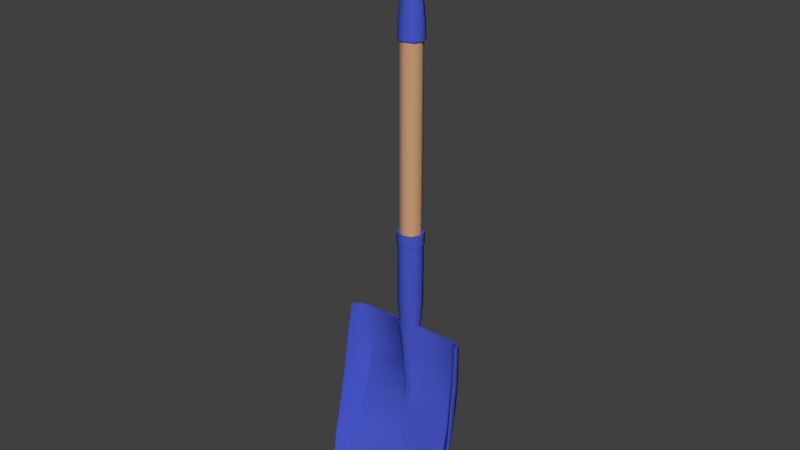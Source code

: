 # Source: shovel-1.blend  (saved by Blender 2.79.0; exported with 4.5.12 LTS)
import bpy
from mathutils import Matrix  # noqa: F401  (used for matrix-valued properties, if any)

bpy.ops.wm.read_factory_settings(use_empty=True)
scene = bpy.context.scene
scene.name = 'Scene'

# ---- collections
col_collection_1 = bpy.data.collections.new('Collection 1'); scene.collection.children.link(col_collection_1)

# ---- materials (node trees are filled in below, after node groups)
mat_shovel_steel = bpy.data.materials.new('Shovel Steel')
mat_shovel_steel.alpha_threshold = 0.0
mat_shovel_steel.use_transparent_shadow = False
mat_shovel_steel.diffuse_color = (0.06503, 0.0968, 0.5705, 1.0)
mat_shovel_steel.roughness = 0.5
mat_shovel_steel.specular_intensity = 0.2194
mat_shovel_steel.line_color = (0.0, 0.0, 0.0, 1.0)
mat_shovel_wood = bpy.data.materials.new('Shovel Wood')
mat_shovel_wood.alpha_threshold = 0.0
mat_shovel_wood.use_transparent_shadow = False
mat_shovel_wood.diffuse_color = (0.6038, 0.347, 0.1921, 1.0)
mat_shovel_wood.roughness = 0.5
mat_shovel_wood.specular_intensity = 1.0

# ---- material node trees

# ---- world
world_world = bpy.data.worlds.new('World'); scene.world = world_world
world_world.color = (0.05088, 0.05088, 0.05088)
world_world.use_sun_shadow = False
world_world.sun_shadow_jitter_overblur = 0.0
world_world.cycles.sampling_method = 'MANUAL'

# ---- meshes
me_cube = bpy.data.meshes.new('Cube')
me_cube.from_pydata([(0.0, -0.08964, 0.006595), (0.0, -0.01653, 0.502), (0.15, -0.08964, 0.006595), (0.1283, 0.008428, 0.4969), (0.1662, -0.08964, 0.006595), (0.1534, 0.00435, 0.4977), (0.1799, -0.09867, 0.008431), (0.1671, -0.02161, 0.503), (0.0, -0.04386, 0.1167), (0.0, 0.003817, 0.2445), (0.0, -0.007736, 0.3938), (0.1315, 0.0141, 0.392), (0.1384, -0.005494, 0.2505), (0.1445, -0.04767, 0.1203), (0.1564, 0.001711, 0.3948), (0.1607, -0.02272, 0.254), (0.1648, -0.05783, 0.1223), (0.1735, -0.03214, 0.4015), (0.1778, -0.05373, 0.2603), (0.1816, -0.0784, 0.1266), (0.0, -0.09613, 0.007672), (0.0, -0.02301, 0.503), (0.147, -0.09613, 0.007672), (0.1253, 0.001942, 0.498), (0.1647, -0.09392, 0.007224), (0.1519, -0.002137, 0.4988), (0.1769, -0.1052, 0.009508), (0.1641, -0.0281, 0.5041), (0.0, -0.05035, 0.1178), (0.0, -0.00267, 0.2456), (0.0, -0.01422, 0.3948), (0.1285, 0.007617, 0.3931), (0.1354, -0.01198, 0.2516), (0.1414, -0.05416, 0.1214), (0.1544, -0.004765, 0.3958), (0.158, -0.03742, 0.2568), (0.1624, -0.06588, 0.1238), (0.1706, -0.04023, 0.4028), (0.1748, -0.06022, 0.2614), (0.1785, -0.08489, 0.1277), (0.01967, -0.008564, 0.5003), (0.005559, -0.08964, 0.006595), (0.006559, -0.04404, 0.1167), (0.0113, 0.003073, 0.2447), (0.0116, -0.00132, 0.3925), (0.02069, -0.01499, 0.5014), (0.005442, -0.09613, 0.007672), (0.006422, -0.05053, 0.1178), (0.01106, -0.003414, 0.2458), (0.01272, -0.007719, 0.3935), (0.03176, -0.08964, 0.006595), (0.03112, -0.09613, 0.007672), (0.02906, 0.01048, 0.4965), (0.0208, -0.04431, 0.1168), (0.02158, 0.002419, 0.2449), (0.01947, 0.01713, 0.3887), (0.02998, 0.004022, 0.4975), (0.02037, -0.0508, 0.1179), (0.02119, -0.004068, 0.2459), (0.02053, 0.01071, 0.3898), (0.0, 0.002349, 0.3178), (0.1338, 0.007258, 0.3209), (0.1575, -0.006324, 0.3237), (0.1745, -0.04357, 0.3313), (0.0, -0.004138, 0.3189), (0.1308, 0.000771, 0.322), (0.1551, -0.01561, 0.3253), (0.1715, -0.05006, 0.3323), (0.01203, -0.001548, 0.3184), (0.01164, 0.004898, 0.3173), (0.0202, 0.01308, 0.316), (0.02042, 0.006623, 0.317), (0.0, -0.01515, 0.185), (0.1401, -0.0218, 0.1904), (0.1616, -0.03655, 0.1934), (0.1786, -0.06525, 0.1992), (0.0, -0.02163, 0.186), (0.1372, -0.02829, 0.1915), (0.1591, -0.04881, 0.1957), (0.1756, -0.07173, 0.2003), (0.008551, -0.02208, 0.1861), (0.008733, -0.01559, 0.1851), (0.01986, -0.01606, 0.1851), (0.01945, -0.02255, 0.1862), (0.0, 0.03431, 0.7398), (0.0, 0.03431, 1.243), (0.01988, 0.02617, 0.7398), (0.01988, 0.02617, 1.243), (0.02802, 0.006531, 0.7398), (0.02802, 0.006531, 1.243), (0.01988, -0.01311, 0.7398), (0.01988, -0.01311, 1.243), (0.0, -0.02125, 0.7398), (0.0, -0.02125, 1.243), (0.0, 0.03803, 1.229), (0.02393, 0.0288, 1.229), (0.03316, 0.006531, 1.229), (0.02393, -0.01574, 1.229), (0.0, -0.02497, 1.229), (0.0, 0.03494, 1.274), (0.02387, 0.02662, 1.27), (0.033, 0.006531, 1.269), (0.02387, -0.01356, 1.27), (0.0, -0.02188, 1.274), (0.0, -0.01963, 1.359), (0.0, -0.01197, 1.342), (0.0, 0.00652, 1.334), (0.0, 0.02501, 1.342), (0.0, 0.03267, 1.359), (0.0, 0.00652, 1.363), (0.02233, -0.01963, 1.375), (0.03256, -0.01197, 1.361), (0.03697, 0.00652, 1.354), (0.03256, 0.02501, 1.361), (0.02233, 0.03267, 1.375), (0.02007, 0.00652, 1.378), (0.04633, -0.01963, 1.398), (0.05645, -0.01197, 1.384), (0.06081, 0.00652, 1.377), (0.05645, 0.02501, 1.384), (0.04633, 0.03267, 1.398), (0.04409, 0.00652, 1.401), (0.0663, -0.01963, 1.428), (0.08269, -0.01197, 1.421), (0.08975, 0.00652, 1.418), (0.08269, 0.02501, 1.421), (0.0663, 0.03267, 1.428), (0.06269, 0.00652, 1.429), (0.07824, -0.01963, 1.482), (0.09597, -0.01197, 1.481), (0.1036, 0.00652, 1.481), (0.09597, 0.02501, 1.481), (0.07824, 0.03267, 1.482), (0.07433, 0.00652, 1.482), (0.0777, -0.02349, 1.531), (0.09804, -0.0147, 1.53), (0.1068, 0.00652, 1.529), (0.09804, 0.02774, 1.53), (0.0777, 0.03653, 1.531), (0.07321, 0.00652, 1.531), (0.0, 0.03179, 1.52), (0.08049, 0.03179, 1.52), (0.0, 0.01435, 1.504), (0.08049, 0.01435, 1.504), (0.0, -0.008818, 1.508), (0.08049, -0.008818, 1.508), (0.0, -0.02026, 1.528), (0.08049, -0.02026, 1.528), (0.0, -0.01137, 1.55), (0.08049, -0.01137, 1.55), (0.0, 0.01116, 1.557), (0.08049, 0.01116, 1.557), (0.0, 0.03037, 1.543), (0.08049, 0.03037, 1.543), (0.0, 0.022, 1.357), (0.01874, 0.02006, 1.354), (0.0266, 0.006531, 1.352), (0.01874, -0.007, 1.354), (0.0, -0.00894, 1.357), (0.08019, -0.01661, 1.552), (0.09587, -0.009834, 1.551), (0.1026, 0.00652, 1.551), (0.09587, 0.02287, 1.551), (0.08019, 0.02965, 1.552), (0.07673, 0.00652, 1.552), (0.07548, 0.00652, 1.564), (0.0, 0.03882, 0.7524), (0.02552, 0.02936, 0.7524), (0.03498, 0.006531, 0.7524), (0.02552, -0.0163, 0.7524), (0.0, -0.02576, 0.7524), (0.0, 0.03882, 0.7222), (0.02552, 0.02936, 0.7222), (0.03498, 0.006531, 0.7222), (0.02552, -0.0163, 0.7222), (0.0, -0.02576, 0.7222), (0.0, 0.03696, 0.7279), (0.02361, 0.02805, 0.7279), (0.03252, 0.006531, 0.7279), (0.02361, -0.01499, 0.7279), (0.0, -0.0239, 0.7279), (0.0, 0.03696, 0.5506), (0.02361, 0.02805, 0.5506), (0.03252, 0.006531, 0.5506), (0.02361, -0.01499, 0.5506), (0.0, -0.0239, 0.5506), (0.0, 0.01718, 0.3485), (0.008455, 0.01406, 0.3485), (0.01157, 0.006531, 0.3485), (0.008455, -0.0009961, 0.3485), (0.0, -0.004114, 0.3485)], [], [(44, 10, 1, 40), (13, 16, 4, 2), (16, 19, 6, 4), (5, 7, 17, 14), (62, 63, 18, 15), (74, 75, 19, 16), (3, 5, 14, 11), (61, 62, 15, 12), (73, 74, 16, 13), (41, 0, 8, 42), (81, 72, 9, 43), (69, 60, 10, 44), (49, 45, 21, 30), (33, 22, 24, 36), (36, 24, 26, 39), (25, 34, 37, 27), (66, 35, 38, 67), (78, 36, 39, 79), (23, 31, 34, 25), (65, 32, 35, 66), (77, 33, 36, 78), (46, 47, 28, 20), (80, 48, 29, 76), (68, 49, 30, 64), (17, 7, 27, 37), (2, 4, 24, 22), (63, 17, 37, 67), (5, 3, 23, 25), (75, 18, 38, 79), (6, 19, 39, 26), (7, 5, 25, 27), (40, 1, 21, 45), (4, 6, 26, 24), (50, 2, 22, 51), (0, 41, 46, 20), (52, 40, 45, 56), (71, 59, 49, 68), (83, 58, 48, 80), (51, 57, 47, 46), (59, 56, 45, 49), (70, 69, 44, 55), (82, 81, 43, 54), (50, 41, 42, 53), (55, 44, 40, 52), (11, 55, 52, 3), (2, 50, 53, 13), (73, 82, 54, 12), (61, 70, 55, 11), (31, 23, 56, 59), (22, 33, 57, 51), (77, 32, 58, 83), (65, 31, 59, 71), (3, 52, 56, 23), (41, 50, 51, 46), (32, 65, 71, 58), (12, 54, 70, 61), (54, 43, 69, 70), (58, 71, 68, 48), (18, 63, 67, 38), (48, 68, 64, 29), (31, 65, 66, 34), (34, 66, 67, 37), (43, 9, 60, 69), (11, 14, 62, 61), (14, 17, 63, 62), (33, 77, 83, 57), (13, 53, 82, 73), (53, 42, 81, 82), (57, 83, 80, 47), (19, 75, 79, 39), (47, 80, 76, 28), (32, 77, 78, 35), (35, 78, 79, 38), (42, 8, 72, 81), (12, 15, 74, 73), (15, 18, 75, 74), (84, 85, 87, 86), (86, 87, 89, 88), (88, 89, 91, 90), (90, 91, 93, 92), (97, 102, 103, 98), (95, 100, 101, 96), (96, 101, 102, 97), (94, 99, 100, 95), (104, 110, 115, 109), (108, 114, 113, 107), (106, 112, 111, 105), (109, 115, 114, 108), (107, 113, 112, 106), (105, 111, 110, 104), (114, 115, 121, 120), (112, 113, 119, 118), (110, 111, 117, 116), (115, 110, 116, 121), (113, 114, 120, 119), (111, 112, 118, 117), (121, 116, 122, 127), (119, 120, 126, 125), (117, 118, 124, 123), (120, 121, 127, 126), (118, 119, 125, 124), (116, 117, 123, 122), (126, 127, 133, 132), (124, 125, 131, 130), (122, 123, 129, 128), (127, 122, 128, 133), (125, 126, 132, 131), (123, 124, 130, 129), (133, 128, 134, 139), (131, 132, 138, 137), (129, 130, 136, 135), (132, 133, 139, 138), (130, 131, 137, 136), (128, 129, 135, 134), (140, 141, 143, 142), (142, 143, 145, 144), (144, 145, 147, 146), (146, 147, 149, 148), (148, 149, 151, 150), (150, 151, 153, 152), (152, 153, 141, 140), (103, 102, 157, 158), (101, 100, 155, 156), (102, 101, 156, 157), (100, 99, 154, 155), (94, 95, 96, 97, 98), (138, 139, 164, 163), (136, 137, 162, 161), (134, 135, 160, 159), (139, 134, 159, 164), (137, 138, 163, 162), (135, 136, 161, 160), (163, 164, 165), (164, 159, 165), (162, 165, 161), (162, 163, 165), (161, 165, 160), (159, 160, 165), (167, 166, 170, 169, 168), (169, 174, 173, 168), (167, 172, 171, 166), (170, 175, 174, 169), (168, 173, 172, 167), (178, 179, 184, 183), (172, 173, 174, 175, 171), (183, 184, 189, 188), (176, 177, 182, 181), (179, 180, 185, 184), (177, 178, 183, 182), (187, 188, 189, 190, 186), (181, 182, 187, 186), (184, 185, 190, 189), (182, 183, 188, 187)])
me_cube.polygons.foreach_set('use_smooth', [True] * 153)
me_cube.polygons.foreach_set('material_index', [0, 0, 0, 0, 0, 0, 0, 0, 0, 0, 0, 0, 0, 0, 0, 0, 0, 0, 0, 0, 0, 0, 0, 0, 0, 0, 0, 0, 0, 0, 0, 0, 0, 0, 0, 0, 0, 0, 0, 0, 0, 0, 0, 0, 0, 0, 0, 0, 0, 0, 0, 0, 0, 0, 0, 0, 0, 0, 0, 0, 0, 0, 0, 0, 0, 0, 0, 0, 0, 0, 0, 0, 0, 0, 0, 0, 1, 1, 1, 1, 0, 0, 0, 0, 0, 0, 0, 0, 0, 0, 0, 0, 0, 0, 0, 0, 0, 0, 0, 0, 0, 0, 0, 0, 0, 0, 0, 0, 0, 0, 0, 0, 0, 0, 0, 0, 0, 0, 0, 0, 0, 0, 0, 0, 0, 0, 0, 0, 0, 0, 0, 0, 0, 0, 0, 0, 0, 0, 0, 0, 0, 0, 0, 0, 0, 0, 0, 0, 0, 0, 0, 0, 0])
_k = set([(11, 61), (12, 61), (12, 73), (13, 73), (31, 65), (32, 65), (32, 77), (33, 77)])
me_cube.attributes.new('sharp_edge', 'BOOLEAN', 'EDGE').data.foreach_set('value', [ (min(e.vertices), max(e.vertices)) in _k for e in me_cube.edges])
_uv = me_cube.uv_layers.new(name='UVMap')
_uv.uv.foreach_set('vector', [0.0, 0.0, 0.0, 0.0, 0.0, 0.0, 0.0, 0.0, 0.0, 0.0, 0.0, 0.0, 0.0, 0.0, 0.0, 0.0, 0.0, 0.0, 0.0, 0.0, 0.0, 0.0, 0.0, 0.0, 0.0, 0.0, 0.0, 0.0, 0.0, 0.0, 0.0, 0.0, 0.0, 0.0, 0.0, 0.0, 0.0, 0.0, 0.0, 0.0, 0.0, 0.0, 0.0, 0.0, 0.0, 0.0, 0.0, 0.0, 0.0, 0.0, 0.0, 0.0, 0.0, 0.0, 0.0, 0.0, 0.0, 0.0, 0.0, 0.0, 0.0, 0.0, 0.0, 0.0, 0.0, 0.0, 0.0, 0.0, 0.0, 0.0, 0.0, 0.0, 0.0, 0.0, 0.0, 0.0, 0.0, 0.0, 0.0, 0.0, 0.0, 0.0, 0.0, 0.0, 0.0, 0.0, 0.0, 0.0, 0.0, 0.0, 0.0, 0.0, 0.0, 0.0, 0.0, 0.0, 0.0, 0.0, 0.0, 0.0, 0.0, 0.0, 0.0, 0.0, 0.0, 0.0, 0.0, 0.0, 0.0, 0.0, 0.0, 0.0, 0.0, 0.0, 0.0, 0.0, 0.0, 0.0, 0.0, 0.0, 0.0, 0.0, 0.0, 0.0, 0.0, 0.0, 0.0, 0.0, 0.0, 0.0, 0.0, 0.0, 0.0, 0.0, 0.0, 0.0, 0.0, 0.0, 0.0, 0.0, 0.0, 0.0, 0.0, 0.0, 0.0, 0.0, 0.0, 0.0, 0.0, 0.0, 0.0, 0.0, 0.0, 0.0, 0.0, 0.0, 0.0, 0.0, 0.0, 0.0, 0.0, 0.0, 0.0, 0.0, 0.0, 0.0, 0.0, 0.0, 0.0, 0.0, 0.0, 0.0, 0.0, 0.0, 0.0, 0.0, 0.0, 0.0, 0.0, 0.0, 0.0, 0.0, 0.0, 0.0, 0.0, 0.0, 0.0, 0.0, 0.0, 0.0, 0.0, 0.0, 0.0, 0.0, 0.0, 0.0, 0.0, 0.0, 0.0, 0.0, 0.0, 0.0, 0.0, 0.0, 0.0, 0.0, 0.0, 0.0, 0.0, 0.0, 0.0, 0.0, 0.0, 0.0, 0.0, 0.0, 0.0, 0.0, 0.0, 0.0, 0.0, 0.0, 0.0, 0.0, 0.0, 0.0, 0.0, 0.0, 0.0, 0.0, 0.0, 0.0, 0.0, 0.0, 0.0, 0.0, 0.0, 0.0, 0.0, 0.0, 0.0, 0.0, 0.0, 0.0, 0.0, 0.0, 0.0, 0.0, 0.0, 0.0, 0.0, 0.0, 0.0, 0.0, 0.0, 0.0, 0.0, 0.0, 0.0, 0.0, 0.0, 0.0, 0.0, 0.0, 0.0, 0.0, 0.0, 0.0, 0.0, 0.0, 0.0, 0.0, 0.0, 0.0, 0.0, 0.0, 0.0, 0.0, 0.0, 0.0, 0.0, 0.0, 0.0, 0.0, 0.0, 0.0, 0.0, 0.0, 0.0, 0.0, 0.0, 0.0, 0.0, 0.0, 0.0, 0.0, 0.0, 0.0, 0.0, 0.0, 0.0, 0.0, 0.0, 0.0, 0.0, 0.0, 0.0, 0.0, 0.0, 0.0, 0.0, 0.0, 0.0, 0.0, 0.0, 0.0, 0.0, 0.0, 0.0, 0.0, 0.0, 0.0, 0.0, 0.0, 0.0, 0.0, 0.0, 0.0, 0.0, 0.0, 0.0, 0.0, 0.0, 0.0, 0.0, 0.0, 0.0, 0.0, 0.0, 0.0, 0.0, 0.0, 0.0, 0.0, 0.0, 0.0, 0.0, 0.0, 0.0, 0.0, 0.0, 0.0, 0.0, 0.0, 0.0, 0.0, 0.0, 0.0, 0.0, 0.0, 0.0, 0.0, 0.0, 0.0, 0.0, 0.0, 0.0, 0.0, 0.0, 0.0, 0.0, 0.0, 0.0, 0.0, 0.0, 0.0, 0.0, 0.0, 0.0, 0.0, 0.0, 0.0, 0.0, 0.0, 0.0, 0.0, 0.0, 0.0, 0.0, 0.0, 0.0, 0.0, 0.0, 0.0, 0.0, 0.0, 0.0, 0.0, 0.0, 0.0, 0.0, 0.0, 0.0, 0.0, 0.0, 0.0, 0.0, 0.0, 0.0, 0.0, 0.0, 0.0, 0.0, 0.0, 0.0, 0.0, 0.0, 0.0, 0.0, 0.0, 0.0, 0.0, 0.0, 0.0, 0.0, 0.0, 0.0, 0.0, 0.0, 0.0, 0.0, 0.0, 0.0, 0.0, 0.0, 0.0, 0.0, 0.0, 0.0, 0.0, 0.0, 0.0, 0.0, 0.0, 0.0, 0.0, 0.0, 0.0, 0.0, 0.0, 0.0, 0.0, 0.0, 0.0, 0.0, 0.0, 0.0, 0.0, 0.0, 0.0, 0.0, 0.0, 0.0, 0.0, 0.0, 0.0, 0.0, 0.0, 0.0, 0.0, 0.0, 0.0, 0.0, 0.0, 0.0, 0.0, 0.0, 0.0, 0.0, 0.0, 0.0, 0.0, 0.0, 0.0, 0.0, 0.0, 0.0, 0.0, 0.0, 0.0, 0.0, 0.0, 0.0, 0.0, 0.0, 0.0, 0.0, 0.0, 0.0, 0.0, 0.0, 0.0, 0.0, 0.0, 0.0, 0.0, 0.0, 0.0, 0.0, 0.0, 0.0, 0.0, 0.0, 0.0, 0.0, 0.0, 0.0, 0.0, 0.0, 0.0, 0.0, 0.0, 0.0, 0.0, 0.0, 0.0, 0.0, 0.0, 0.0, 0.0, 0.0, 0.0, 0.0, 0.0, 0.0, 0.0, 0.0, 0.0, 0.0, 0.0, 0.0, 0.0, 0.0, 0.0, 0.0, 0.0, 0.0, 0.0, 0.0, 0.0, 0.0, 0.0, 0.0, 0.0, 0.0, 0.0, 0.0, 0.0, 0.0, 0.0, 0.0, 0.0, 0.0, 0.0, 0.0, 0.0, 0.0, 0.0, 0.0, 0.0, 0.0, 0.0, 0.0, 0.0, 0.0, 0.0, 0.0, 0.0, 0.0, 0.0, 0.0, 0.0, 0.0, 0.0, 0.0, 0.0, 0.0, 0.0, 0.0, 0.0, 0.0, 0.0, 0.0, 0.0, 0.0, 0.0, 0.0, 0.0, 0.0, 0.0, 0.0, 0.0, 0.0, 0.0, 0.0, 0.0, 0.0, 0.0, 0.4907, 4.122e-05, 0.4907, 1.0, 0.3694, 1.0, 0.3694, 4.134e-05, 0.3694, 4.134e-05, 0.3694, 1.0, 0.2494, 1.0, 0.2494, 4.134e-05, 0.2494, 4.134e-05, 0.2494, 1.0, 0.1294, 1.0, 0.1294, 4.134e-05, 0.1294, 4.134e-05, 0.1294, 1.0, 0.008141, 1.0, 0.008141, 4.146e-05, 0.0, 0.0, 0.0, 0.0, 0.0, 0.0, 0.0, 0.0, 0.0, 0.0, 0.0, 0.0, 0.0, 0.0, 0.0, 0.0, 0.0, 0.0, 0.0, 0.0, 0.0, 0.0, 0.0, 0.0, 0.0, 0.0, 0.0, 0.0, 0.0, 0.0, 0.0, 0.0, 0.0, 0.0, 0.0, 0.0, 0.0, 0.0, 0.0, 0.0, 0.0, 0.0, 0.0, 0.0, 0.0, 0.0, 0.0, 0.0, 0.0, 0.0, 0.0, 0.0, 0.0, 0.0, 0.0, 0.0, 0.0, 0.0, 0.0, 0.0, 0.0, 0.0, 0.0, 0.0, 0.0, 0.0, 0.0, 0.0, 0.0, 0.0, 0.0, 0.0, 0.0, 0.0, 0.0, 0.0, 0.0, 0.0, 0.0, 0.0, 0.0, 0.0, 0.0, 0.0, 0.0, 0.0, 0.0, 0.0, 0.0, 0.0, 0.0, 0.0, 0.0, 0.0, 0.0, 0.0, 0.0, 0.0, 0.0, 0.0, 0.0, 0.0, 0.0, 0.0, 0.0, 0.0, 0.0, 0.0, 0.0, 0.0, 0.0, 0.0, 0.0, 0.0, 0.0, 0.0, 0.0, 0.0, 0.0, 0.0, 0.0, 0.0, 0.0, 0.0, 0.0, 0.0, 0.0, 0.0, 0.0, 0.0, 0.0, 0.0, 0.0, 0.0, 0.0, 0.0, 0.0, 0.0, 0.0, 0.0, 0.0, 0.0, 0.0, 0.0, 0.0, 0.0, 0.0, 0.0, 0.0, 0.0, 0.0, 0.0, 0.0, 0.0, 0.0, 0.0, 0.0, 0.0, 0.0, 0.0, 0.0, 0.0, 0.0, 0.0, 0.0, 0.0, 0.0, 0.0, 0.0, 0.0, 0.0, 0.0, 0.0, 0.0, 0.0, 0.0, 0.0, 0.0, 0.0, 0.0, 0.0, 0.0, 0.0, 0.0, 0.0, 0.0, 0.0, 0.0, 0.0, 0.0, 0.0, 0.0, 0.0, 0.0, 0.0, 0.0, 0.0, 0.0, 0.0, 0.0, 0.0, 0.0, 0.0, 0.0, 0.0, 0.0, 0.0, 0.0, 0.0, 0.0, 0.0, 0.0, 0.0, 0.0, 0.0, 0.0, 0.0, 0.0, 0.0, 0.0, 0.0, 0.0, 0.0, 0.0, 0.0, 0.0, 0.0, 0.0, 0.0, 0.0, 0.0, 0.0, 0.0, 0.0, 0.0, 0.0, 0.0, 0.0, 0.0, 0.0, 0.0, 0.0, 0.0, 0.0, 0.0, 0.0, 0.0, 0.0, 0.0, 0.0, 0.0, 0.0, 0.0, 0.0, 0.0, 0.0, 0.0, 0.0, 0.0, 0.0, 0.0, 0.0, 0.0, 0.0, 0.0, 0.0, 0.0, 0.0, 0.0, 0.0, 0.0, 0.0, 0.0, 0.0, 0.0, 0.0, 0.0, 0.0, 0.0, 0.0, 0.0, 0.0, 0.0, 0.0, 0.0, 0.0, 0.0, 0.0, 0.0, 0.0, 0.0, 0.0, 0.0, 0.0, 0.0, 0.0, 0.0, 0.0, 0.0, 0.0, 0.0, 0.0, 0.0, 0.0, 0.0, 0.0, 0.0, 0.0, 0.0, 0.0, 0.0, 0.0, 0.0, 0.0, 0.0, 0.0, 0.0, 0.0, 0.0, 0.0, 0.0, 0.0, 0.0, 0.0, 0.0, 0.0, 0.0, 0.0, 0.0, 0.0, 0.0, 0.0, 0.0, 0.0, 0.0, 0.0, 0.0, 0.0, 0.0, 0.0, 0.0, 0.0, 0.0, 0.0, 0.0, 0.0, 0.0, 0.0, 0.0, 0.0, 0.0, 0.0, 0.0, 0.0, 0.0, 0.0, 0.0, 0.0, 0.0, 0.0, 0.0, 0.0, 0.0, 0.0, 0.0, 0.0, 0.0, 0.0, 0.0, 0.0, 0.0, 0.0, 0.0, 0.0, 0.0, 0.0, 0.0, 0.0, 0.0, 0.0, 0.0, 0.0, 0.0, 0.0, 0.0, 0.0, 0.0, 0.0, 0.0, 0.0, 0.0, 0.0, 0.0, 0.0, 0.0, 0.0, 0.0, 0.0, 0.0, 0.0, 0.0, 0.0, 0.0, 0.0, 0.0, 0.0, 0.0, 0.0, 0.0, 0.0, 0.0, 0.0, 0.0, 0.0, 0.0, 0.0, 0.0, 0.0, 0.0, 0.0, 0.0, 0.0, 0.0, 0.0, 0.0, 0.0, 0.0, 0.0, 0.0, 0.0, 0.0, 0.0, 0.0, 0.0, 0.0, 0.0, 0.0, 0.0, 0.0, 0.0, 0.0, 0.0, 0.0, 0.0, 0.0, 0.0, 0.0, 0.0, 0.0, 0.0, 0.0, 0.0, 0.0, 0.0, 0.0, 0.0, 0.0, 0.0, 0.0, 0.0, 0.0, 0.0, 0.0, 0.0, 0.0, 0.0, 0.0, 0.0, 0.0, 0.0, 0.0, 0.0, 0.0, 0.0, 0.0, 0.0, 0.0, 0.0, 0.0, 0.0, 0.0, 0.0, 0.0, 0.0, 0.0, 0.0, 0.0, 0.0, 0.0, 0.0, 0.0, 0.0, 0.0, 0.0, 0.0, 0.0, 0.0, 0.0, 0.0, 0.0, 0.0, 0.0, 0.0, 0.0, 0.0, 0.0, 0.0, 0.0, 0.0, 0.0, 0.0, 0.0, 0.0, 0.0, 0.0, 0.0, 0.0, 0.0, 0.0, 0.0, 0.0, 0.0, 0.0, 0.0, 0.0, 0.0, 0.0, 0.0, 0.0, 0.0, 0.0, 0.0, 0.0, 0.0, 0.0, 0.0, 0.0, 0.0, 0.0, 0.0, 0.0, 0.0, 0.0, 0.0, 0.0, 0.0, 0.0, 0.0, 0.0, 0.0, 0.0, 0.0, 0.0, 0.0, 0.0, 0.0, 0.0, 0.0, 0.0, 0.0, 0.0, 0.0, 0.0, 0.0, 0.0, 0.0, 0.0, 0.0, 0.0, 0.0, 0.0, 0.0, 0.0, 0.0, 0.0, 0.0, 0.0, 0.0, 0.0, 0.0])
me_cube.materials.append(mat_shovel_steel)
me_cube.materials.append(mat_shovel_wood)
me_cube.use_remesh_preserve_volume = False
me_cube.use_remesh_preserve_attributes = False
me_cube.use_mirror_vertex_groups = False
me_cube.update()

# ---- objects
ob_concrete_shovel = bpy.data.objects.new('concrete shovel', me_cube)

# ---- transforms, parenting, visibility, modifiers, constraints
ob_concrete_shovel.location = (0.0, 0.0, 0.0)
ob_concrete_shovel.lineart.crease_threshold = 0.0
_vg = ob_concrete_shovel.vertex_groups.new(name='Spade Head')
_vg = ob_concrete_shovel.vertex_groups.new(name='Handle Pole')
_m = ob_concrete_shovel.modifiers.new('Mirror', 'MIRROR')
_m.use_clip = True
_m.use_mirror_u = True
_m = ob_concrete_shovel.modifiers.new('EdgeSplit', 'EDGE_SPLIT')
_m.split_angle = 1.148

# ---- collection membership
col_collection_1.objects.link(ob_concrete_shovel)

# ---- scene / render settings (as saved in the file)
scene.frame_start = 1; scene.frame_end = 250; scene.frame_set(1)
scene.render.engine = 'BLENDER_EEVEE_NEXT'
scene.render.resolution_percentage = 50
scene.render.dither_intensity = 0.0
scene.cycles.use_denoising = False
scene.cycles.samples = 128
scene.cycles.sampling_pattern = 'TABULATED_SOBOL'
scene.cycles.use_adaptive_sampling = False
scene.cycles.use_light_tree = False
scene.cycles.blur_glossy = 0.0
scene.cycles.sample_clamp_indirect = 0.0
scene.view_settings.view_transform = 'Standard'
bpy.context.view_layer.update()

# ---- added for rendering (the .blend has no active camera and no usable light): camera, sun
cam_auto = bpy.data.cameras.new('AutoCamera')
cam_auto.lens = 50.0
cam_auto.sensor_width = 36.0
cam_auto.clip_end = 1000.0
ob_auto_camera = bpy.data.objects.new('AutoCamera', cam_auto)
scene.collection.objects.link(ob_auto_camera)
ob_auto_camera.location = (1.48603, -1.81641, 1.97436)
ob_auto_camera.rotation_euler = (1.09748, -7.21219e-08, 0.694738)
scene.camera = ob_auto_camera
light_auto_sun = bpy.data.lights.new('AutoSun', 'SUN')
light_auto_sun.energy = 3.0
light_auto_sun.angle = 0.0523599
ob_auto_sun = bpy.data.objects.new('AutoSun', light_auto_sun)
scene.collection.objects.link(ob_auto_sun)
ob_auto_sun.rotation_euler = (0.872665, 0.174533, 0.523599)
bpy.context.view_layer.update()
